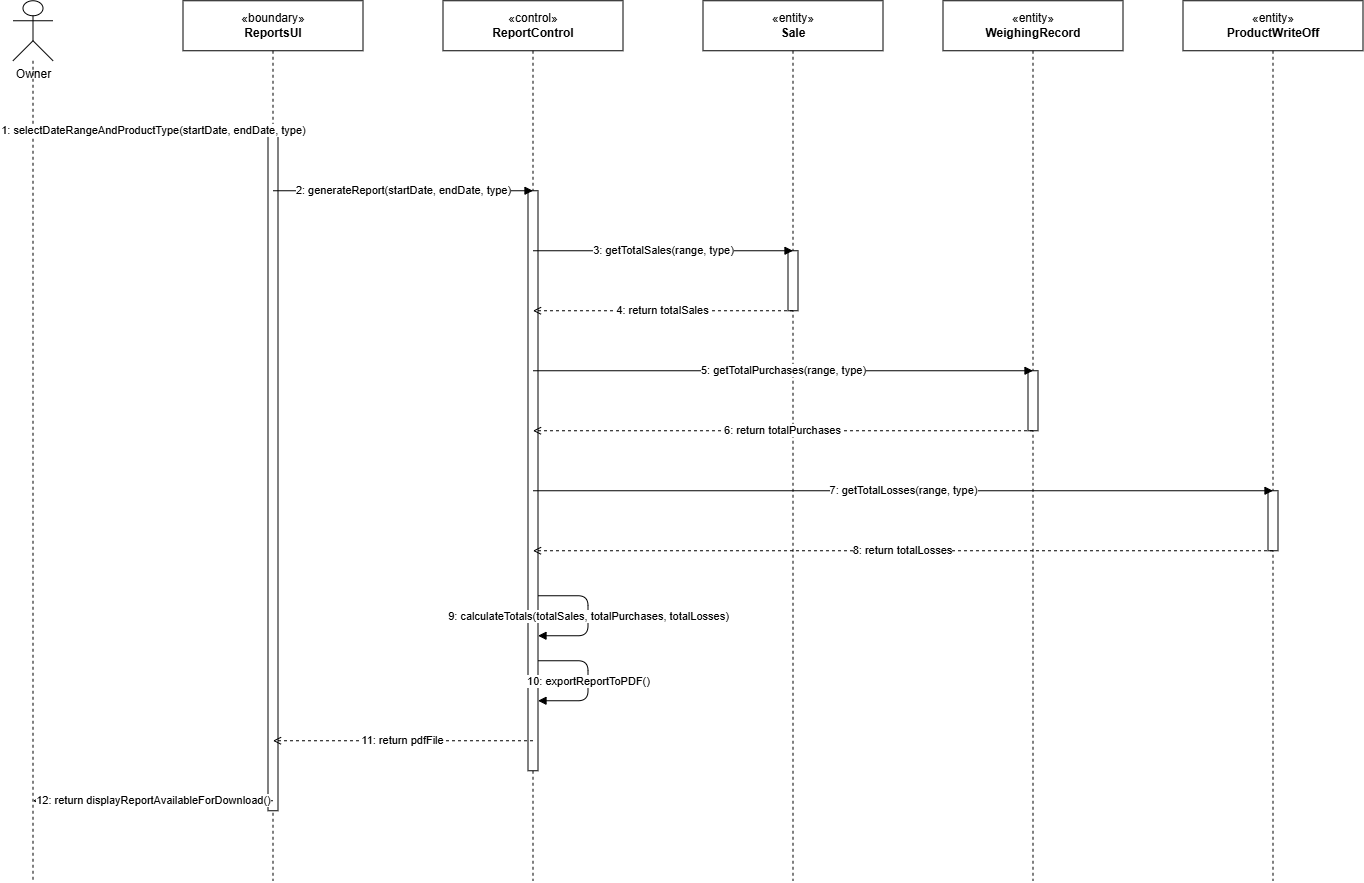

The diagram above was exported from draw.io. Its source (the exported page's mxGraphModel, read from the mxfile embedded in the PNG):
<mxGraphModel dx="1373" dy="899" grid="1" gridSize="10" guides="1" tooltips="1" connect="1" arrows="1" fold="1" page="1" pageScale="1" pageWidth="1700" pageHeight="1100" math="0" shadow="0">
  <root>
    <mxCell id="0" />
    <mxCell id="1" parent="0" />
    <mxCell id="p1" parent="1" style="shape=umlActor;verticalLabelPosition=bottom;verticalAlign=top;html=1;outlineConnect=0;fillColor=#FFFFFF;strokeColor=#000000;" value="Owner" vertex="1">
      <mxGeometry height="60" width="40" x="60" y="20" as="geometry" />
    </mxCell>
    <mxCell id="p2" parent="1" style="rounded=0;whiteSpace=wrap;html=1;align=center;verticalAlign=middle;fontSize=12;" value="«boundary»&lt;br&gt;&lt;b&gt;ReportsUI&lt;/b&gt;" vertex="1">
      <mxGeometry height="50" width="180" x="230" y="20" as="geometry" />
    </mxCell>
    <mxCell id="p3" parent="1" style="rounded=0;whiteSpace=wrap;html=1;align=center;verticalAlign=middle;fontSize=12;" value="«control»&lt;br&gt;&lt;b&gt;ReportControl&lt;/b&gt;" vertex="1">
      <mxGeometry height="50" width="180" x="490" y="20" as="geometry" />
    </mxCell>
    <mxCell id="p4" parent="1" style="rounded=0;whiteSpace=wrap;html=1;align=center;verticalAlign=middle;fontSize=12;" value="«entity»&lt;br&gt;&lt;b&gt;Sale&lt;/b&gt;" vertex="1">
      <mxGeometry height="50" width="180" x="750" y="20" as="geometry" />
    </mxCell>
    <mxCell id="p5" parent="1" style="rounded=0;whiteSpace=wrap;html=1;align=center;verticalAlign=middle;fontSize=12;" value="«entity»&lt;br&gt;&lt;b&gt;WeighingRecord&lt;/b&gt;" vertex="1">
      <mxGeometry height="50" width="180" x="990" y="20" as="geometry" />
    </mxCell>
    <mxCell id="p6" parent="1" style="rounded=0;whiteSpace=wrap;html=1;align=center;verticalAlign=middle;fontSize=12;" value="«entity»&lt;br&gt;&lt;b&gt;ProductWriteOff&lt;/b&gt;" vertex="1">
      <mxGeometry height="50" width="180" x="1230" y="20" as="geometry" />
    </mxCell>
    <mxCell id="ll7" edge="1" parent="1" style="endArrow=none;dashed=1;html=1;strokeColor=#000000;">
      <mxGeometry relative="1" as="geometry">
        <mxPoint x="80" y="80" as="sourcePoint" />
        <mxPoint x="80" y="900" as="targetPoint" />
      </mxGeometry>
    </mxCell>
    <mxCell id="ll8" edge="1" parent="1" style="endArrow=none;dashed=1;html=1;strokeColor=#000000;">
      <mxGeometry relative="1" as="geometry">
        <mxPoint x="320" y="70" as="sourcePoint" />
        <mxPoint x="320" y="900" as="targetPoint" />
      </mxGeometry>
    </mxCell>
    <mxCell id="ll9" edge="1" parent="1" style="endArrow=none;dashed=1;html=1;strokeColor=#000000;">
      <mxGeometry relative="1" as="geometry">
        <mxPoint x="580" y="70" as="sourcePoint" />
        <mxPoint x="580" y="900" as="targetPoint" />
      </mxGeometry>
    </mxCell>
    <mxCell id="ll10" edge="1" parent="1" style="endArrow=none;dashed=1;html=1;strokeColor=#000000;">
      <mxGeometry relative="1" as="geometry">
        <mxPoint x="840" y="70" as="sourcePoint" />
        <mxPoint x="840" y="900" as="targetPoint" />
      </mxGeometry>
    </mxCell>
    <mxCell id="ll11" edge="1" parent="1" style="endArrow=none;dashed=1;html=1;strokeColor=#000000;">
      <mxGeometry relative="1" as="geometry">
        <mxPoint x="1080" y="70" as="sourcePoint" />
        <mxPoint x="1080" y="900" as="targetPoint" />
      </mxGeometry>
    </mxCell>
    <mxCell id="ll12" edge="1" parent="1" style="endArrow=none;dashed=1;html=1;strokeColor=#000000;">
      <mxGeometry relative="1" as="geometry">
        <mxPoint x="1320" y="70" as="sourcePoint" />
        <mxPoint x="1320" y="900" as="targetPoint" />
      </mxGeometry>
    </mxCell>
    <mxCell id="act13" parent="1" style="rounded=0;whiteSpace=wrap;html=1;fillColor=#FFFFFF;strokeColor=#000000;" vertex="1">
      <mxGeometry height="680" width="10" x="315" y="150" as="geometry" />
    </mxCell>
    <mxCell id="act14" parent="1" style="rounded=0;whiteSpace=wrap;html=1;fillColor=#FFFFFF;strokeColor=#000000;" vertex="1">
      <mxGeometry height="580" width="10" x="575" y="210" as="geometry" />
    </mxCell>
    <mxCell id="act15" parent="1" style="rounded=0;whiteSpace=wrap;html=1;fillColor=#FFFFFF;strokeColor=#000000;" vertex="1">
      <mxGeometry height="60" width="10" x="835" y="270" as="geometry" />
    </mxCell>
    <mxCell id="act16" parent="1" style="rounded=0;whiteSpace=wrap;html=1;fillColor=#FFFFFF;strokeColor=#000000;" vertex="1">
      <mxGeometry height="60" width="10" x="1075" y="390" as="geometry" />
    </mxCell>
    <mxCell id="act17" parent="1" style="rounded=0;whiteSpace=wrap;html=1;fillColor=#FFFFFF;strokeColor=#000000;" vertex="1">
      <mxGeometry height="60" width="10" x="1315" y="510" as="geometry" />
    </mxCell>
    <mxCell id="m18" edge="1" parent="1" style="html=1;endArrow=block;endFill=1;dashed=0;strokeColor=#000000;fontSize=11;" value="1: selectDateRangeAndProductType(startDate, endDate, type)">
      <mxGeometry relative="1" as="geometry">
        <mxPoint x="80" y="150" as="sourcePoint" />
        <mxPoint x="320" y="150" as="targetPoint" />
      </mxGeometry>
    </mxCell>
    <mxCell id="m19" edge="1" parent="1" style="html=1;endArrow=block;endFill=1;dashed=0;strokeColor=#000000;fontSize=11;" value="2: generateReport(startDate, endDate, type)">
      <mxGeometry relative="1" as="geometry">
        <mxPoint x="320" y="210" as="sourcePoint" />
        <mxPoint x="580" y="210" as="targetPoint" />
      </mxGeometry>
    </mxCell>
    <mxCell id="m20" edge="1" parent="1" style="html=1;endArrow=block;endFill=1;dashed=0;strokeColor=#000000;fontSize=11;" value="3: getTotalSales(range, type)">
      <mxGeometry relative="1" as="geometry">
        <mxPoint x="580" y="270" as="sourcePoint" />
        <mxPoint x="840" y="270" as="targetPoint" />
      </mxGeometry>
    </mxCell>
    <mxCell id="m21" edge="1" parent="1" style="html=1;endArrow=open;endFill=0;dashed=1;strokeColor=#000000;fontSize=11;" value="4: return totalSales">
      <mxGeometry relative="1" as="geometry">
        <mxPoint x="840" y="330" as="sourcePoint" />
        <mxPoint x="580" y="330" as="targetPoint" />
      </mxGeometry>
    </mxCell>
    <mxCell id="m22" edge="1" parent="1" style="html=1;endArrow=block;endFill=1;dashed=0;strokeColor=#000000;fontSize=11;" value="5: getTotalPurchases(range, type)">
      <mxGeometry relative="1" as="geometry">
        <mxPoint x="580" y="390" as="sourcePoint" />
        <mxPoint x="1080" y="390" as="targetPoint" />
      </mxGeometry>
    </mxCell>
    <mxCell id="m23" edge="1" parent="1" style="html=1;endArrow=open;endFill=0;dashed=1;strokeColor=#000000;fontSize=11;" value="6: return totalPurchases">
      <mxGeometry relative="1" as="geometry">
        <mxPoint x="1080" y="450" as="sourcePoint" />
        <mxPoint x="580" y="450" as="targetPoint" />
      </mxGeometry>
    </mxCell>
    <mxCell id="m24" edge="1" parent="1" style="html=1;endArrow=block;endFill=1;dashed=0;strokeColor=#000000;fontSize=11;" value="7: getTotalLosses(range, type)">
      <mxGeometry relative="1" as="geometry">
        <mxPoint x="580" y="510" as="sourcePoint" />
        <mxPoint x="1320" y="510" as="targetPoint" />
      </mxGeometry>
    </mxCell>
    <mxCell id="m25" edge="1" parent="1" style="html=1;endArrow=open;endFill=0;dashed=1;strokeColor=#000000;fontSize=11;" value="8: return totalLosses">
      <mxGeometry relative="1" as="geometry">
        <mxPoint x="1320" y="570" as="sourcePoint" />
        <mxPoint x="580" y="570" as="targetPoint" />
      </mxGeometry>
    </mxCell>
    <mxCell id="sm26" edge="1" parent="1" style="html=1;endArrow=block;endFill=1;dashed=0;strokeColor=#000000;rounded=1;fontSize=11;" value="9: calculateTotals(totalSales, totalPurchases, totalLosses)">
      <mxGeometry relative="1" as="geometry">
        <Array as="points">
          <mxPoint x="635" y="615" />
          <mxPoint x="635" y="655" />
        </Array>
        <mxPoint x="585" y="615" as="sourcePoint" />
        <mxPoint x="585" y="655" as="targetPoint" />
      </mxGeometry>
    </mxCell>
    <mxCell id="sm27" edge="1" parent="1" style="html=1;endArrow=block;endFill=1;dashed=0;strokeColor=#000000;rounded=1;fontSize=11;" value="10: exportReportToPDF()">
      <mxGeometry relative="1" as="geometry">
        <Array as="points">
          <mxPoint x="635" y="680" />
          <mxPoint x="635" y="720" />
        </Array>
        <mxPoint x="585" y="680" as="sourcePoint" />
        <mxPoint x="585" y="720" as="targetPoint" />
      </mxGeometry>
    </mxCell>
    <mxCell id="m28" edge="1" parent="1" style="html=1;endArrow=open;endFill=0;dashed=1;strokeColor=#000000;fontSize=11;" value="11: return pdfFile">
      <mxGeometry relative="1" as="geometry">
        <mxPoint x="580" y="760" as="sourcePoint" />
        <mxPoint x="320" y="760" as="targetPoint" />
      </mxGeometry>
    </mxCell>
    <mxCell id="m29" edge="1" parent="1" style="html=1;endArrow=open;endFill=0;dashed=1;strokeColor=#000000;fontSize=11;" value="12: return displayReportAvailableForDownload()">
      <mxGeometry relative="1" as="geometry">
        <mxPoint x="320" y="820" as="sourcePoint" />
        <mxPoint x="80" y="820" as="targetPoint" />
      </mxGeometry>
    </mxCell>
  </root>
</mxGraphModel>